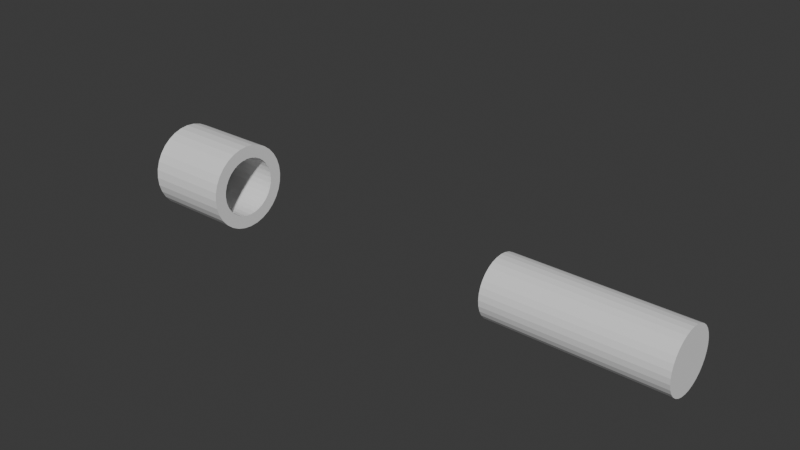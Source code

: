 # Source: mech.blend  (saved by Blender 4.5.90; exported with 4.5.12 LTS)
import bpy
from mathutils import Matrix  # noqa: F401  (used for matrix-valued properties, if any)

bpy.ops.wm.read_factory_settings(use_empty=True)
scene = bpy.context.scene
scene.name = 'Scene'

# ---- collections
col_collection = bpy.data.collections.new('Collection'); scene.collection.children.link(col_collection)

# ---- world
world_world = bpy.data.worlds.new('World'); scene.world = world_world
world_world.use_nodes = True; world_world.node_tree.nodes.clear()
_N = world_world.node_tree.nodes; _L = world_world.node_tree.links
n0 = _N.new('ShaderNodeOutputWorld'); n0.name = 'World Output'; n0.location = (200, 100)
n1 = _N.new('ShaderNodeBackground'); n1.name = 'Background'; n1.location = (-200, 100)
n1.inputs[0].default_value = (0.05088, 0.05088, 0.05088, 1.0)
_L.new(n1.outputs[0], n0.inputs[0])
n0.is_active_output = True
world_world.color = (0.05088, 0.05088, 0.05088)
world_world.sun_shadow_jitter_overblur = 0.0

# ---- meshes
me_cylinder = bpy.data.meshes.new('Cylinder')
me_cylinder.from_pydata([(0.0, 1.0, -1.0), (0.0, 1.0, 1.0), (0.1951, 0.9808, -1.0), (0.1951, 0.9808, 1.0), (0.3827, 0.9239, -1.0), (0.3827, 0.9239, 1.0), (0.5556, 0.8315, -1.0), (0.5556, 0.8315, 1.0), (0.7071, 0.7071, -1.0), (0.7071, 0.7071, 1.0), (0.8315, 0.5556, -1.0), (0.8315, 0.5556, 1.0), (0.9239, 0.3827, -1.0), (0.9239, 0.3827, 1.0), (0.9808, 0.1951, -1.0), (0.9808, 0.1951, 1.0), (1.0, 0.0, -1.0), (1.0, 0.0, 1.0), (0.9808, -0.1951, -1.0), (0.9808, -0.1951, 1.0), (0.9239, -0.3827, -1.0), (0.9239, -0.3827, 1.0), (0.8315, -0.5556, -1.0), (0.8315, -0.5556, 1.0), (0.7071, -0.7071, -1.0), (0.7071, -0.7071, 1.0), (0.5556, -0.8315, -1.0), (0.5556, -0.8315, 1.0), (0.3827, -0.9239, -1.0), (0.3827, -0.9239, 1.0), (0.1951, -0.9808, -1.0), (0.1951, -0.9808, 1.0), (0.0, -1.0, -1.0), (0.0, -1.0, 1.0), (-0.1951, -0.9808, -1.0), (-0.1951, -0.9808, 1.0), (-0.3827, -0.9239, -1.0), (-0.3827, -0.9239, 1.0), (-0.5556, -0.8315, -1.0), (-0.5556, -0.8315, 1.0), (-0.7071, -0.7071, -1.0), (-0.7071, -0.7071, 1.0), (-0.8315, -0.5556, -1.0), (-0.8315, -0.5556, 1.0), (-0.9239, -0.3827, -1.0), (-0.9239, -0.3827, 1.0), (-0.9808, -0.1951, -1.0), (-0.9808, -0.1951, 1.0), (-1.0, 0.0, -1.0), (-1.0, 0.0, 1.0), (-0.9808, 0.1951, -1.0), (-0.9808, 0.1951, 1.0), (-0.9239, 0.3827, -1.0), (-0.9239, 0.3827, 1.0), (-0.8315, 0.5556, -1.0), (-0.8315, 0.5556, 1.0), (-0.7071, 0.7071, -1.0), (-0.7071, 0.7071, 1.0), (-0.5556, 0.8315, -1.0), (-0.5556, 0.8315, 1.0), (-0.3827, 0.9239, -1.0), (-0.3827, 0.9239, 1.0), (-0.1951, 0.9808, -1.0), (-0.1951, 0.9808, 1.0), (-0.7, 0.0, 1.0), (-0.6467, -0.2679, 1.0), (-0.6865, -0.1366, 1.0), (-0.6865, 0.1366, 1.0), (-0.582, -0.3889, 1.0), (-0.582, 0.3889, 1.0), (-0.6467, 0.2679, 1.0), (-0.495, 0.495, 1.0), (-0.3889, -0.582, 1.0), (-0.3889, 0.582, 1.0), (-0.1366, 0.6865, 1.0), (0.1366, 0.6865, 1.0), (7.927e-08, 0.7, 1.0), (-0.2679, 0.6467, 1.0), (-0.495, -0.495, 1.0), (-0.2679, -0.6467, 1.0), (7.927e-08, -0.7, 1.0), (0.1366, -0.6865, 1.0), (-0.1366, -0.6865, 1.0), (0.2679, -0.6467, 1.0), (0.3889, 0.582, 1.0), (0.3889, -0.582, 1.0), (0.2679, 0.6467, 1.0), (0.582, 0.3889, 1.0), (0.582, -0.3889, 1.0), (0.495, 0.495, 1.0), (0.7, 0.0, 1.0), (0.6865, 0.1366, 1.0), (0.6467, -0.2679, 1.0), (0.6865, -0.1366, 1.0), (0.6467, 0.2679, 1.0), (0.495, -0.495, 1.0), (-1.887e-08, 0.7, -1.0), (0.1366, 0.6865, -1.0), (0.3889, -0.582, -1.0), (0.2679, -0.6467, -1.0), (0.3889, 0.582, -1.0), (0.2679, 0.6467, -1.0), (0.582, -0.3889, -1.0), (0.582, 0.3889, -1.0), (0.7, 0.0, -1.0), (0.6865, 0.1366, -1.0), (0.6865, -0.1366, -1.0), (0.6467, 0.2679, -1.0), (0.6467, -0.2679, -1.0), (0.495, 0.495, -1.0), (0.495, -0.495, -1.0), (-0.7, 0.0, -1.0), (-0.6467, -0.2679, -1.0), (-0.6865, -0.1366, -1.0), (-0.6865, 0.1366, -1.0), (-0.495, 0.495, -1.0), (-0.582, -0.3889, -1.0), (-0.582, 0.3889, -1.0), (-0.495, -0.495, -1.0), (-0.6467, 0.2679, -1.0), (-0.2679, 0.6467, -1.0), (-0.3889, -0.582, -1.0), (-0.3889, 0.582, -1.0), (-0.1366, -0.6865, -1.0), (0.1366, -0.6865, -1.0), (-1.887e-08, -0.7, -1.0), (-0.2679, -0.6467, -1.0), (-0.1366, 0.6865, -1.0)], [], [(0, 1, 3, 2), (2, 3, 5, 4), (4, 5, 7, 6), (6, 7, 9, 8), (8, 9, 11, 10), (10, 11, 13, 12), (12, 13, 15, 14), (14, 15, 17, 16), (16, 17, 19, 18), (18, 19, 21, 20), (20, 21, 23, 22), (22, 23, 25, 24), (24, 25, 27, 26), (26, 27, 29, 28), (28, 29, 31, 30), (30, 31, 33, 32), (32, 33, 35, 34), (34, 35, 37, 36), (36, 37, 39, 38), (38, 39, 41, 40), (40, 41, 43, 42), (42, 43, 45, 44), (44, 45, 47, 46), (46, 47, 49, 48), (48, 49, 51, 50), (50, 51, 53, 52), (52, 53, 55, 54), (54, 55, 57, 56), (56, 57, 59, 58), (58, 59, 61, 60), (86, 5, 3, 1, 63, 61, 59, 57, 55, 53, 51, 49, 47, 45, 43, 41, 39, 37, 35, 33, 31, 29, 27, 25, 23, 21, 92, 88, 95, 85, 83, 81, 80, 82, 79, 72, 78, 68, 65, 66, 64, 67, 70, 69, 71, 73, 77, 74, 76, 75), (92, 21, 19, 17, 15, 13, 11, 9, 7, 5, 86, 84, 89, 87, 94, 91, 90, 93), (60, 61, 63, 62), (62, 63, 1, 0), (113, 46, 48, 50, 52, 54, 56, 58, 60, 62, 127, 120, 122, 115, 117, 119, 114, 111), (127, 62, 0, 2, 4, 6, 8, 10, 12, 14, 16, 18, 20, 22, 24, 26, 28, 30, 32, 34, 36, 38, 40, 42, 44, 46, 113, 112, 116, 118, 121, 126, 123, 125, 124, 99, 98, 110, 102, 108, 106, 104, 105, 107, 103, 109, 100, 101, 97, 96), (97, 75, 76, 96), (75, 97, 101, 86), (100, 84, 86, 101), (109, 89, 84, 100), (87, 89, 109, 103), (94, 87, 103, 107), (91, 94, 107, 105), (90, 91, 105, 104), (93, 90, 104, 106), (92, 93, 106, 108), (88, 92, 108, 102), (95, 88, 102, 110), (85, 95, 110, 98), (83, 85, 98, 99), (124, 81, 83, 99), (80, 81, 124, 125), (82, 80, 125, 123), (79, 82, 123, 126), (72, 79, 126, 121), (78, 72, 121, 118), (116, 68, 78, 118), (112, 65, 68, 116), (113, 66, 65, 112), (111, 64, 66, 113), (114, 67, 64, 111), (119, 70, 67, 114), (117, 69, 70, 119), (115, 71, 69, 117), (122, 73, 71, 115), (120, 77, 73, 122), (127, 74, 77, 120), (96, 76, 74, 127)])
_uv = me_cylinder.uv_layers.new(name='UVMap')
_uv.uv.foreach_set('vector', [1.0, 0.5, 1.0, 1.0, 0.9688, 1.0, 0.9688, 0.5, 0.9688, 0.5, 0.9688, 1.0, 0.9375, 1.0, 0.9375, 0.5, 0.9375, 0.5, 0.9375, 1.0, 0.9062, 1.0, 0.9062, 0.5, 0.9062, 0.5, 0.9062, 1.0, 0.875, 1.0, 0.875, 0.5, 0.875, 0.5, 0.875, 1.0, 0.8438, 1.0, 0.8438, 0.5, 0.8438, 0.5, 0.8438, 1.0, 0.8125, 1.0, 0.8125, 0.5, 0.8125, 0.5, 0.8125, 1.0, 0.7812, 1.0, 0.7812, 0.5, 0.7812, 0.5, 0.7812, 1.0, 0.75, 1.0, 0.75, 0.5, 0.75, 0.5, 0.75, 1.0, 0.7188, 1.0, 0.7188, 0.5, 0.7188, 0.5, 0.7188, 1.0, 0.6875, 1.0, 0.6875, 0.5, 0.6875, 0.5, 0.6875, 1.0, 0.6562, 1.0, 0.6562, 0.5, 0.6562, 0.5, 0.6562, 1.0, 0.625, 1.0, 0.625, 0.5, 0.625, 0.5, 0.625, 1.0, 0.5938, 1.0, 0.5938, 0.5, 0.5938, 0.5, 0.5938, 1.0, 0.5625, 1.0, 0.5625, 0.5, 0.5625, 0.5, 0.5625, 1.0, 0.5312, 1.0, 0.5312, 0.5, 0.5312, 0.5, 0.5312, 1.0, 0.5, 1.0, 0.5, 0.5, 0.5, 0.5, 0.5, 1.0, 0.4688, 1.0, 0.4688, 0.5, 0.4688, 0.5, 0.4688, 1.0, 0.4375, 1.0, 0.4375, 0.5, 0.4375, 0.5, 0.4375, 1.0, 0.4062, 1.0, 0.4062, 0.5, 0.4062, 0.5, 0.4062, 1.0, 0.375, 1.0, 0.375, 0.5, 0.375, 0.5, 0.375, 1.0, 0.3438, 1.0, 0.3438, 0.5, 0.3438, 0.5, 0.3438, 1.0, 0.3125, 1.0, 0.3125, 0.5, 0.3125, 0.5, 0.3125, 1.0, 0.2812, 1.0, 0.2812, 0.5, 0.2812, 0.5, 0.2812, 1.0, 0.25, 1.0, 0.25, 0.5, 0.25, 0.5, 0.25, 1.0, 0.2188, 1.0, 0.2188, 0.5, 0.2188, 0.5, 0.2188, 1.0, 0.1875, 1.0, 0.1875, 0.5, 0.1875, 0.5, 0.1875, 1.0, 0.1562, 1.0, 0.1562, 0.5, 0.1562, 0.5, 0.1562, 1.0, 0.125, 1.0, 0.125, 0.5, 0.125, 0.5, 0.125, 1.0, 0.09375, 1.0, 0.09375, 0.5, 0.09375, 0.5, 0.09375, 1.0, 0.0625, 1.0, 0.0625, 0.5, 0.3143, 0.4052, 0.3418, 0.4717, 0.2968, 0.4854, 0.25, 0.49, 0.2032, 0.4854, 0.1582, 0.4717, 0.1167, 0.4496, 0.08029, 0.4197, 0.05045, 0.3833, 0.02827, 0.3418, 0.01461, 0.2968, 0.01, 0.25, 0.01461, 0.2032, 0.02827, 0.1582, 0.05045, 0.1167, 0.08029, 0.08029, 0.1167, 0.05045, 0.1582, 0.02827, 0.2032, 0.01461, 0.25, 0.01, 0.2968, 0.01461, 0.3418, 0.02827, 0.3833, 0.05045, 0.4197, 0.08029, 0.4496, 0.1167, 0.4717, 0.1582, 0.4052, 0.1857, 0.3897, 0.1567, 0.3688, 0.1312, 0.3433, 0.1103, 0.3143, 0.09479, 0.2828, 0.08523, 0.25, 0.082, 0.2172, 0.08523, 0.1857, 0.09479, 0.1567, 0.1103, 0.1312, 0.1312, 0.1103, 0.1567, 0.09479, 0.1857, 0.08523, 0.2172, 0.082, 0.25, 0.08523, 0.2828, 0.09479, 0.3143, 0.1103, 0.3433, 0.1312, 0.3688, 0.1567, 0.3897, 0.1857, 0.4052, 0.2172, 0.4148, 0.25, 0.418, 0.2828, 0.4148, 0.4052, 0.1857, 0.4717, 0.1582, 0.4854, 0.2032, 0.49, 0.25, 0.4854, 0.2968, 0.4717, 0.3418, 0.4496, 0.3833, 0.4197, 0.4197, 0.3833, 0.4496, 0.3418, 0.4717, 0.3143, 0.4052, 0.3433, 0.3897, 0.3688, 0.3688, 0.3897, 0.3433, 0.4052, 0.3143, 0.4148, 0.2828, 0.418, 0.25, 0.4148, 0.2172, 0.0625, 0.5, 0.0625, 1.0, 0.03125, 1.0, 0.03125, 0.5, 0.03125, 0.5, 0.03125, 1.0, 0.0, 1.0, 0.0, 0.5, 0.5852, 0.2172, 0.5146, 0.2032, 0.51, 0.25, 0.5146, 0.2968, 0.5283, 0.3418, 0.5504, 0.3833, 0.5803, 0.4197, 0.6167, 0.4496, 0.6582, 0.4717, 0.7032, 0.4854, 0.7172, 0.4148, 0.6857, 0.4052, 0.6567, 0.3897, 0.6312, 0.3688, 0.6103, 0.3433, 0.5948, 0.3143, 0.5852, 0.2828, 0.582, 0.25, 0.7172, 0.4148, 0.7032, 0.4854, 0.75, 0.49, 0.7968, 0.4854, 0.8418, 0.4717, 0.8833, 0.4496, 0.9197, 0.4197, 0.9496, 0.3833, 0.9717, 0.3418, 0.9854, 0.2968, 0.99, 0.25, 0.9854, 0.2032, 0.9717, 0.1582, 0.9496, 0.1167, 0.9197, 0.08029, 0.8833, 0.05045, 0.8418, 0.02827, 0.7968, 0.01461, 0.75, 0.01, 0.7032, 0.01461, 0.6582, 0.02827, 0.6167, 0.05045, 0.5803, 0.08029, 0.5504, 0.1167, 0.5283, 0.1582, 0.5146, 0.2032, 0.5852, 0.2172, 0.5948, 0.1857, 0.6103, 0.1567, 0.6312, 0.1312, 0.6567, 0.1103, 0.6857, 0.09479, 0.7172, 0.08523, 0.75, 0.082, 0.7828, 0.08523, 0.8143, 0.09479, 0.8433, 0.1103, 0.8688, 0.1312, 0.8897, 0.1567, 0.9052, 0.1857, 0.9148, 0.2172, 0.918, 0.25, 0.9148, 0.2828, 0.9052, 0.3143, 0.8897, 0.3433, 0.8688, 0.3688, 0.8433, 0.3897, 0.8143, 0.4052, 0.7828, 0.4148, 0.75, 0.418, 0.9688, 0.625, 0.9688, 0.875, 1.0, 0.875, 1.0, 0.625, 0.9688, 0.875, 0.9688, 0.625, 0.9375, 0.625, 0.9375, 0.875, 0.9062, 0.625, 0.9062, 0.875, 0.9375, 0.875, 0.9375, 0.625, 0.875, 0.625, 0.875, 0.875, 0.9062, 0.875, 0.9062, 0.625, 0.8438, 0.875, 0.875, 0.875, 0.875, 0.625, 0.8438, 0.625, 0.8125, 0.875, 0.8438, 0.875, 0.8438, 0.625, 0.8125, 0.625, 0.7812, 0.875, 0.8125, 0.875, 0.8125, 0.625, 0.7812, 0.625, 0.75, 0.875, 0.7812, 0.875, 0.7812, 0.625, 0.75, 0.625, 0.7188, 0.875, 0.75, 0.875, 0.75, 0.625, 0.7188, 0.625, 0.6875, 0.875, 0.7188, 0.875, 0.7188, 0.625, 0.6875, 0.625, 0.6562, 0.875, 0.6875, 0.875, 0.6875, 0.625, 0.6562, 0.625, 0.625, 0.875, 0.6562, 0.875, 0.6562, 0.625, 0.625, 0.625, 0.5938, 0.875, 0.625, 0.875, 0.625, 0.625, 0.5938, 0.625, 0.5625, 0.875, 0.5938, 0.875, 0.5938, 0.625, 0.5625, 0.625, 0.5312, 0.625, 0.5312, 0.875, 0.5625, 0.875, 0.5625, 0.625, 0.5, 0.875, 0.5312, 0.875, 0.5312, 0.625, 0.5, 0.625, 0.4688, 0.875, 0.5, 0.875, 0.5, 0.625, 0.4688, 0.625, 0.4375, 0.875, 0.4688, 0.875, 0.4688, 0.625, 0.4375, 0.625, 0.4062, 0.875, 0.4375, 0.875, 0.4375, 0.625, 0.4062, 0.625, 0.375, 0.875, 0.4062, 0.875, 0.4062, 0.625, 0.375, 0.625, 0.3438, 0.625, 0.3438, 0.875, 0.375, 0.875, 0.375, 0.625, 0.3125, 0.625, 0.3125, 0.875, 0.3438, 0.875, 0.3438, 0.625, 0.2812, 0.625, 0.2812, 0.875, 0.3125, 0.875, 0.3125, 0.625, 0.25, 0.625, 0.25, 0.875, 0.2812, 0.875, 0.2812, 0.625, 0.2188, 0.625, 0.2188, 0.875, 0.25, 0.875, 0.25, 0.625, 0.1875, 0.625, 0.1875, 0.875, 0.2188, 0.875, 0.2188, 0.625, 0.1562, 0.625, 0.1562, 0.875, 0.1875, 0.875, 0.1875, 0.625, 0.125, 0.625, 0.125, 0.875, 0.1562, 0.875, 0.1562, 0.625, 0.09375, 0.625, 0.09375, 0.875, 0.125, 0.875, 0.125, 0.625, 0.0625, 0.625, 0.0625, 0.875, 0.09375, 0.875, 0.09375, 0.625, 0.03125, 0.625, 0.03125, 0.875, 0.0625, 0.875, 0.0625, 0.625, 0.0, 0.625, 0.0, 0.875, 0.03125, 0.875, 0.03125, 0.625])
me_cylinder.update()
me_cylinder_001 = bpy.data.meshes.new('Cylinder.001')
me_cylinder_001.from_pydata([(-9.707e-08, 1.0, -2.286), (1.834e-07, 1.0, 3.429), (0.1951, 0.9808, -2.286), (0.1951, 0.9808, 3.429), (0.3827, 0.9239, -2.286), (0.3827, 0.9239, 3.429), (0.5556, 0.8315, -2.286), (0.5556, 0.8315, 3.429), (0.7071, 0.7071, -2.286), (0.7071, 0.7071, 3.429), (0.8315, 0.5556, -2.286), (0.8315, 0.5556, 3.429), (0.9239, 0.3827, -2.286), (0.9239, 0.3827, 3.429), (0.9808, 0.1951, -2.286), (0.9808, 0.1951, 3.429), (1.0, 0.0, -2.286), (1.0, 0.0, 3.429), (0.9808, -0.1951, -2.286), (0.9808, -0.1951, 3.429), (0.9239, -0.3827, -2.286), (0.9239, -0.3827, 3.429), (0.8315, -0.5556, -2.286), (0.8315, -0.5556, 3.429), (0.7071, -0.7071, -2.286), (0.7071, -0.7071, 3.429), (0.5556, -0.8315, -2.286), (0.5556, -0.8315, 3.429), (0.3827, -0.9239, -2.286), (0.3827, -0.9239, 3.429), (0.1951, -0.9808, -2.286), (0.1951, -0.9808, 3.429), (-9.707e-08, -1.0, -2.286), (1.834e-07, -1.0, 3.429), (-0.1951, -0.9808, -2.286), (-0.1951, -0.9808, 3.429), (-0.3827, -0.9239, -2.286), (-0.3827, -0.9239, 3.429), (-0.5556, -0.8315, -2.286), (-0.5556, -0.8315, 3.429), (-0.7071, -0.7071, -2.286), (-0.7071, -0.7071, 3.429), (-0.8315, -0.5556, -2.286), (-0.8315, -0.5556, 3.429), (-0.9239, -0.3827, -2.286), (-0.9239, -0.3827, 3.429), (-0.9808, -0.1951, -2.286), (-0.9808, -0.1951, 3.429), (-1.0, 0.0, -2.286), (-1.0, 0.0, 3.429), (-0.9808, 0.1951, -2.286), (-0.9808, 0.1951, 3.429), (-0.9239, 0.3827, -2.286), (-0.9239, 0.3827, 3.429), (-0.8315, 0.5556, -2.286), (-0.8315, 0.5556, 3.429), (-0.7071, 0.7071, -2.286), (-0.7071, 0.7071, 3.429), (-0.5556, 0.8315, -2.286), (-0.5556, 0.8315, 3.429), (-0.3827, 0.9239, -2.286), (-0.3827, 0.9239, 3.429), (-0.1951, 0.9808, -2.286), (-0.1951, 0.9808, 3.429)], [], [(0, 1, 3, 2), (2, 3, 5, 4), (4, 5, 7, 6), (6, 7, 9, 8), (8, 9, 11, 10), (10, 11, 13, 12), (12, 13, 15, 14), (14, 15, 17, 16), (16, 17, 19, 18), (18, 19, 21, 20), (20, 21, 23, 22), (22, 23, 25, 24), (24, 25, 27, 26), (26, 27, 29, 28), (28, 29, 31, 30), (30, 31, 33, 32), (32, 33, 35, 34), (34, 35, 37, 36), (36, 37, 39, 38), (38, 39, 41, 40), (40, 41, 43, 42), (42, 43, 45, 44), (44, 45, 47, 46), (46, 47, 49, 48), (48, 49, 51, 50), (50, 51, 53, 52), (52, 53, 55, 54), (54, 55, 57, 56), (56, 57, 59, 58), (58, 59, 61, 60), (3, 1, 63, 61, 59, 57, 55, 53, 51, 49, 47, 45, 43, 41, 39, 37, 35, 33, 31, 29, 27, 25, 23, 21, 19, 17, 15, 13, 11, 9, 7, 5), (60, 61, 63, 62), (62, 63, 1, 0), (0, 2, 4, 6, 8, 10, 12, 14, 16, 18, 20, 22, 24, 26, 28, 30, 32, 34, 36, 38, 40, 42, 44, 46, 48, 50, 52, 54, 56, 58, 60, 62)])
_uv = me_cylinder_001.uv_layers.new(name='UVMap')
_uv.uv.foreach_set('vector', [1.0, 0.5, 1.0, 1.0, 0.9688, 1.0, 0.9688, 0.5, 0.9688, 0.5, 0.9688, 1.0, 0.9375, 1.0, 0.9375, 0.5, 0.9375, 0.5, 0.9375, 1.0, 0.9062, 1.0, 0.9062, 0.5, 0.9062, 0.5, 0.9062, 1.0, 0.875, 1.0, 0.875, 0.5, 0.875, 0.5, 0.875, 1.0, 0.8438, 1.0, 0.8438, 0.5, 0.8438, 0.5, 0.8438, 1.0, 0.8125, 1.0, 0.8125, 0.5, 0.8125, 0.5, 0.8125, 1.0, 0.7812, 1.0, 0.7812, 0.5, 0.7812, 0.5, 0.7812, 1.0, 0.75, 1.0, 0.75, 0.5, 0.75, 0.5, 0.75, 1.0, 0.7188, 1.0, 0.7188, 0.5, 0.7188, 0.5, 0.7188, 1.0, 0.6875, 1.0, 0.6875, 0.5, 0.6875, 0.5, 0.6875, 1.0, 0.6562, 1.0, 0.6562, 0.5, 0.6562, 0.5, 0.6562, 1.0, 0.625, 1.0, 0.625, 0.5, 0.625, 0.5, 0.625, 1.0, 0.5938, 1.0, 0.5938, 0.5, 0.5938, 0.5, 0.5938, 1.0, 0.5625, 1.0, 0.5625, 0.5, 0.5625, 0.5, 0.5625, 1.0, 0.5312, 1.0, 0.5312, 0.5, 0.5312, 0.5, 0.5312, 1.0, 0.5, 1.0, 0.5, 0.5, 0.5, 0.5, 0.5, 1.0, 0.4688, 1.0, 0.4688, 0.5, 0.4688, 0.5, 0.4688, 1.0, 0.4375, 1.0, 0.4375, 0.5, 0.4375, 0.5, 0.4375, 1.0, 0.4062, 1.0, 0.4062, 0.5, 0.4062, 0.5, 0.4062, 1.0, 0.375, 1.0, 0.375, 0.5, 0.375, 0.5, 0.375, 1.0, 0.3438, 1.0, 0.3438, 0.5, 0.3438, 0.5, 0.3438, 1.0, 0.3125, 1.0, 0.3125, 0.5, 0.3125, 0.5, 0.3125, 1.0, 0.2812, 1.0, 0.2812, 0.5, 0.2812, 0.5, 0.2812, 1.0, 0.25, 1.0, 0.25, 0.5, 0.25, 0.5, 0.25, 1.0, 0.2188, 1.0, 0.2188, 0.5, 0.2188, 0.5, 0.2188, 1.0, 0.1875, 1.0, 0.1875, 0.5, 0.1875, 0.5, 0.1875, 1.0, 0.1562, 1.0, 0.1562, 0.5, 0.1562, 0.5, 0.1562, 1.0, 0.125, 1.0, 0.125, 0.5, 0.125, 0.5, 0.125, 1.0, 0.09375, 1.0, 0.09375, 0.5, 0.09375, 0.5, 0.09375, 1.0, 0.0625, 1.0, 0.0625, 0.5, 0.2968, 0.4854, 0.25, 0.49, 0.2032, 0.4854, 0.1582, 0.4717, 0.1167, 0.4496, 0.08029, 0.4197, 0.05045, 0.3833, 0.02827, 0.3418, 0.01461, 0.2968, 0.01, 0.25, 0.01461, 0.2032, 0.02827, 0.1582, 0.05045, 0.1167, 0.08029, 0.08029, 0.1167, 0.05045, 0.1582, 0.02827, 0.2032, 0.01461, 0.25, 0.01, 0.2968, 0.01461, 0.3418, 0.02827, 0.3833, 0.05045, 0.4197, 0.08029, 0.4496, 0.1167, 0.4717, 0.1582, 0.4854, 0.2032, 0.49, 0.25, 0.4854, 0.2968, 0.4717, 0.3418, 0.4496, 0.3833, 0.4197, 0.4197, 0.3833, 0.4496, 0.3418, 0.4717, 0.0625, 0.5, 0.0625, 1.0, 0.03125, 1.0, 0.03125, 0.5, 0.03125, 0.5, 0.03125, 1.0, 0.0, 1.0, 0.0, 0.5, 0.75, 0.49, 0.7968, 0.4854, 0.8418, 0.4717, 0.8833, 0.4496, 0.9197, 0.4197, 0.9496, 0.3833, 0.9717, 0.3418, 0.9854, 0.2968, 0.99, 0.25, 0.9854, 0.2032, 0.9717, 0.1582, 0.9496, 0.1167, 0.9197, 0.08029, 0.8833, 0.05045, 0.8418, 0.02827, 0.7968, 0.01461, 0.75, 0.01, 0.7032, 0.01461, 0.6582, 0.02827, 0.6167, 0.05045, 0.5803, 0.08029, 0.5504, 0.1167, 0.5283, 0.1582, 0.5146, 0.2032, 0.51, 0.25, 0.5146, 0.2968, 0.5283, 0.3418, 0.5504, 0.3833, 0.5803, 0.4197, 0.6167, 0.4496, 0.6582, 0.4717, 0.7032, 0.4854])
me_cylinder_001.update()

# ---- curves / text
cu_b_ziercircle = bpy.data.curves.new('BézierCircle', 'CURVE')
cu_b_ziercircle.dimensions = '3D'
_sp = cu_b_ziercircle.splines.new('BEZIER'); _sp.bezier_points.add(3)
_sp.bezier_points.foreach_set('co', [-1.0, 0.0, 0.0, 0.0, 1.0, 0.0, 0.0, 0.0, 7.55e-08, 0.0, -1.0, 0.0])
_sp.bezier_points.foreach_set('handle_left', [-1.0, -0.5521, 0.0, -0.3333, 0.6667, 0.0, 0.0, 0.3904, 7.55e-08, 0.0, -0.6667, 2.517e-08])
_sp.bezier_points.foreach_set('handle_right', [-1.0, 0.5521, 0.0, 0.0, 0.6667, 2.517e-08, 0.0, -0.3904, 7.55e-08, -0.3333, -0.6667, 0.0])
for _p, _l, _r in zip(_sp.bezier_points, ['AUTO', 'VECTOR', 'AUTO', 'VECTOR'], ['AUTO', 'VECTOR', 'AUTO', 'VECTOR']): _p.handle_left_type = _l; _p.handle_right_type = _r
_sp.order_u = 0
_sp.order_v = 0
_sp.use_cyclic_u = True
cu_b_ziercircle.use_path = True
cu_b_ziercircle.fill_mode = 'FULL'
arm_armature = bpy.data.armatures.new('Armature')  # bones are not reproduced

# ---- objects
ob_armature = bpy.data.objects.new('Armature', arm_armature)
ob_walkpath = bpy.data.objects.new('WalkPath', cu_b_ziercircle)
ob_cylinder = bpy.data.objects.new('Cylinder', me_cylinder)
ob_cylinder_001 = bpy.data.objects.new('Cylinder.001', me_cylinder_001)

# ---- transforms, parenting, visibility, modifiers, constraints
ob_armature.location = (0.0, -2.0, 7.0)
ob_armature.show_in_front = True
ob_walkpath.location = (0.0, 0.0, 0.0)
ob_walkpath.rotation_euler = (-0.0, 1.571, 0.0)
ob_cylinder.location = (-2.0, 0.0, 0.0)
ob_cylinder.rotation_euler = (-0.0, 1.571, 0.0)
ob_cylinder_001.location = (7.6, 0.0, 0.0)
ob_cylinder_001.rotation_euler = (-0.0, 1.571, 0.0)
ob_cylinder_001.scale = (0.7, 0.7, 0.7)

# ---- collection membership
col_collection.objects.link(ob_armature)
col_collection.objects.link(ob_walkpath)
col_collection.objects.link(ob_cylinder)
col_collection.objects.link(ob_cylinder_001)

# ---- scene / render settings (as saved in the file)
scene.frame_start = 1; scene.frame_end = 250; scene.frame_set(1)
scene.render.engine = 'BLENDER_EEVEE_NEXT'
bpy.context.view_layer.update()

# ---- added for rendering (the .blend has no active camera and no usable light): camera, sun
cam_auto = bpy.data.cameras.new('AutoCamera')
cam_auto.lens = 50.0
cam_auto.sensor_width = 36.0
cam_auto.clip_end = 1000.0
ob_auto_camera = bpy.data.objects.new('AutoCamera', cam_auto)
scene.collection.objects.link(ob_auto_camera)
ob_auto_camera.location = (16.3869, -15.4643, 10.8095)
ob_auto_camera.rotation_euler = (1.09748, -7.21219e-08, 0.694738)
scene.camera = ob_auto_camera
light_auto_sun = bpy.data.lights.new('AutoSun', 'SUN')
light_auto_sun.energy = 3.0
light_auto_sun.angle = 0.0523599
ob_auto_sun = bpy.data.objects.new('AutoSun', light_auto_sun)
scene.collection.objects.link(ob_auto_sun)
ob_auto_sun.rotation_euler = (0.872665, 0.174533, 0.523599)
bpy.context.view_layer.update()
